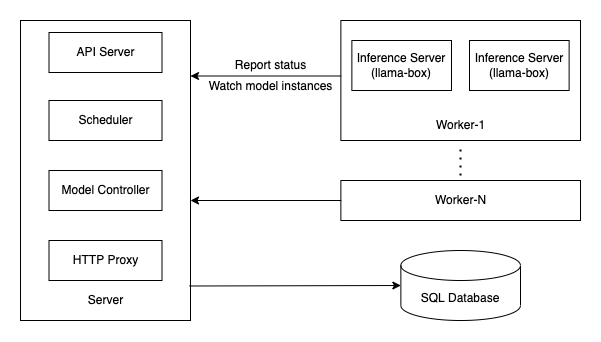

The diagram above was exported from draw.io. Its source (the exported page's mxGraphModel, read from the mxfile embedded in the PNG):
<mxGraphModel dx="1018" dy="656" grid="1" gridSize="10" guides="1" tooltips="1" connect="1" arrows="1" fold="1" page="1" pageScale="1" pageWidth="827" pageHeight="1169" math="0" shadow="0">
  <root>
    <mxCell id="5Lfs5DDcgB2oBAIX3btI-0" />
    <mxCell id="5Lfs5DDcgB2oBAIX3btI-1" parent="5Lfs5DDcgB2oBAIX3btI-0" />
    <mxCell id="5Lfs5DDcgB2oBAIX3btI-2" value="" style="rounded=0;whiteSpace=wrap;html=1;" parent="5Lfs5DDcgB2oBAIX3btI-1" vertex="1">
      <mxGeometry x="220" y="210" width="170" height="300" as="geometry" />
    </mxCell>
    <mxCell id="5Lfs5DDcgB2oBAIX3btI-3" value="" style="rounded=0;whiteSpace=wrap;html=1;" parent="5Lfs5DDcgB2oBAIX3btI-1" vertex="1">
      <mxGeometry x="540.75" y="160" width="329.25" height="200" as="geometry" />
    </mxCell>
    <mxCell id="5Lfs5DDcgB2oBAIX3btI-4" value="serving pod" style="rounded=0;whiteSpace=wrap;html=1;" parent="5Lfs5DDcgB2oBAIX3btI-1" vertex="1">
      <mxGeometry x="550.75" y="200" width="70.75" height="50" as="geometry" />
    </mxCell>
    <mxCell id="5Lfs5DDcgB2oBAIX3btI-5" value="Users" style="shape=umlActor;verticalLabelPosition=bottom;verticalAlign=top;html=1;outlineConnect=0;" parent="5Lfs5DDcgB2oBAIX3btI-1" vertex="1">
      <mxGeometry x="50" y="240" width="30" height="60" as="geometry" />
    </mxCell>
    <mxCell id="5Lfs5DDcgB2oBAIX3btI-6" value="" style="endArrow=classic;html=1;rounded=0;entryX=-0.012;entryY=0.219;entryDx=0;entryDy=0;entryPerimeter=0;" parent="5Lfs5DDcgB2oBAIX3btI-1" target="5Lfs5DDcgB2oBAIX3btI-2" edge="1">
      <mxGeometry width="50" height="50" relative="1" as="geometry">
        <mxPoint x="90" y="276" as="sourcePoint" />
        <mxPoint x="220" y="254" as="targetPoint" />
      </mxGeometry>
    </mxCell>
    <mxCell id="5Lfs5DDcgB2oBAIX3btI-7" value="/v1/chat/completions" style="text;html=1;align=center;verticalAlign=middle;resizable=0;points=[];autosize=1;strokeColor=none;fillColor=none;" parent="5Lfs5DDcgB2oBAIX3btI-1" vertex="1">
      <mxGeometry x="90" y="240" width="130" height="30" as="geometry" />
    </mxCell>
    <mxCell id="5Lfs5DDcgB2oBAIX3btI-8" value="Server" style="text;html=1;align=center;verticalAlign=middle;resizable=0;points=[];autosize=1;strokeColor=none;fillColor=none;" parent="5Lfs5DDcgB2oBAIX3btI-1" vertex="1">
      <mxGeometry x="275" y="475" width="60" height="30" as="geometry" />
    </mxCell>
    <mxCell id="5Lfs5DDcgB2oBAIX3btI-9" value="Kubernetes" style="text;html=1;align=center;verticalAlign=middle;resizable=0;points=[];autosize=1;strokeColor=none;fillColor=none;" parent="5Lfs5DDcgB2oBAIX3btI-1" vertex="1">
      <mxGeometry x="590.75" y="320" width="80" height="30" as="geometry" />
    </mxCell>
    <mxCell id="5Lfs5DDcgB2oBAIX3btI-10" value="sqlite/pgsql" style="shape=cylinder3;whiteSpace=wrap;html=1;boundedLbl=1;backgroundOutline=1;size=15;" parent="5Lfs5DDcgB2oBAIX3btI-1" vertex="1">
      <mxGeometry x="270" y="545" width="70" height="85" as="geometry" />
    </mxCell>
    <mxCell id="5Lfs5DDcgB2oBAIX3btI-11" value="API-Server" style="rounded=0;whiteSpace=wrap;html=1;" parent="5Lfs5DDcgB2oBAIX3btI-1" vertex="1">
      <mxGeometry x="248.5" y="222" width="113" height="40" as="geometry" />
    </mxCell>
    <mxCell id="5Lfs5DDcgB2oBAIX3btI-12" value="" style="endArrow=classic;html=1;rounded=0;exitX=0.5;exitY=1;exitDx=0;exitDy=0;entryX=0.5;entryY=0;entryDx=0;entryDy=0;entryPerimeter=0;" parent="5Lfs5DDcgB2oBAIX3btI-1" source="5Lfs5DDcgB2oBAIX3btI-2" target="5Lfs5DDcgB2oBAIX3btI-10" edge="1">
      <mxGeometry width="50" height="50" relative="1" as="geometry">
        <mxPoint x="140" y="510" as="sourcePoint" />
        <mxPoint x="190" y="460" as="targetPoint" />
      </mxGeometry>
    </mxCell>
    <mxCell id="5Lfs5DDcgB2oBAIX3btI-13" value="serving pod" style="rounded=0;whiteSpace=wrap;html=1;" parent="5Lfs5DDcgB2oBAIX3btI-1" vertex="1">
      <mxGeometry x="639.25" y="200" width="70.75" height="50" as="geometry" />
    </mxCell>
    <mxCell id="5Lfs5DDcgB2oBAIX3btI-14" value="Scheduler" style="rounded=0;whiteSpace=wrap;html=1;" parent="5Lfs5DDcgB2oBAIX3btI-1" vertex="1">
      <mxGeometry x="248.5" y="290" width="113" height="40" as="geometry" />
    </mxCell>
    <mxCell id="5Lfs5DDcgB2oBAIX3btI-17" value="Deployment Controller" style="rounded=0;whiteSpace=wrap;html=1;" parent="5Lfs5DDcgB2oBAIX3btI-1" vertex="1">
      <mxGeometry x="248.5" y="360" width="113" height="40" as="geometry" />
    </mxCell>
    <mxCell id="5Lfs5DDcgB2oBAIX3btI-18" value="HTTP Proxy" style="rounded=0;whiteSpace=wrap;html=1;" parent="5Lfs5DDcgB2oBAIX3btI-1" vertex="1">
      <mxGeometry x="248.5" y="430" width="113" height="40" as="geometry" />
    </mxCell>
    <mxCell id="3tMMxmId65HHiqjBje6l-0" value="" style="rounded=0;whiteSpace=wrap;html=1;" parent="5Lfs5DDcgB2oBAIX3btI-1" vertex="1">
      <mxGeometry x="540.75" y="380" width="180" height="200" as="geometry" />
    </mxCell>
    <mxCell id="3tMMxmId65HHiqjBje6l-1" value="serving process" style="rounded=0;whiteSpace=wrap;html=1;" parent="5Lfs5DDcgB2oBAIX3btI-1" vertex="1">
      <mxGeometry x="550.75" y="490" width="70.75" height="50" as="geometry" />
    </mxCell>
    <mxCell id="3tMMxmId65HHiqjBje6l-2" value="Node" style="text;html=1;align=center;verticalAlign=middle;resizable=0;points=[];autosize=1;strokeColor=none;fillColor=none;" parent="5Lfs5DDcgB2oBAIX3btI-1" vertex="1">
      <mxGeometry x="605.75" y="545" width="50" height="30" as="geometry" />
    </mxCell>
    <mxCell id="3tMMxmId65HHiqjBje6l-3" value="serving process" style="rounded=0;whiteSpace=wrap;html=1;" parent="5Lfs5DDcgB2oBAIX3btI-1" vertex="1">
      <mxGeometry x="639.25" y="490" width="70.75" height="50" as="geometry" />
    </mxCell>
    <mxCell id="3tMMxmId65HHiqjBje6l-4" value="" style="endArrow=classic;html=1;rounded=0;entryX=1;entryY=0.5;entryDx=0;entryDy=0;exitX=0;exitY=0.5;exitDx=0;exitDy=0;" parent="5Lfs5DDcgB2oBAIX3btI-1" source="3tMMxmId65HHiqjBje6l-16" edge="1">
      <mxGeometry width="50" height="50" relative="1" as="geometry">
        <mxPoint x="540" y="415" as="sourcePoint" />
        <mxPoint x="390" y="415" as="targetPoint" />
      </mxGeometry>
    </mxCell>
    <mxCell id="3tMMxmId65HHiqjBje6l-5" value="register node" style="text;html=1;align=center;verticalAlign=middle;resizable=0;points=[];autosize=1;strokeColor=none;fillColor=none;" parent="5Lfs5DDcgB2oBAIX3btI-1" vertex="1">
      <mxGeometry x="420.75" y="385" width="90" height="30" as="geometry" />
    </mxCell>
    <mxCell id="3tMMxmId65HHiqjBje6l-6" value="report status" style="text;html=1;align=center;verticalAlign=middle;resizable=0;points=[];autosize=1;strokeColor=none;fillColor=none;" parent="5Lfs5DDcgB2oBAIX3btI-1" vertex="1">
      <mxGeometry x="414" y="420" width="90" height="30" as="geometry" />
    </mxCell>
    <mxCell id="3tMMxmId65HHiqjBje6l-7" value="" style="endArrow=classic;html=1;rounded=0;entryX=1;entryY=0.5;entryDx=0;entryDy=0;exitX=0;exitY=0.5;exitDx=0;exitDy=0;" parent="5Lfs5DDcgB2oBAIX3btI-1" source="3tMMxmId65HHiqjBje6l-16" edge="1">
      <mxGeometry width="50" height="50" relative="1" as="geometry">
        <mxPoint x="541.1300000000001" y="479.5" as="sourcePoint" />
        <mxPoint x="390.3800000000001" y="479.5" as="targetPoint" />
      </mxGeometry>
    </mxCell>
    <mxCell id="3tMMxmId65HHiqjBje6l-8" value="watch model instances" style="text;html=1;align=center;verticalAlign=middle;resizable=0;points=[];autosize=1;strokeColor=none;fillColor=none;" parent="5Lfs5DDcgB2oBAIX3btI-1" vertex="1">
      <mxGeometry x="400.93" y="470" width="140" height="30" as="geometry" />
    </mxCell>
    <mxCell id="3tMMxmId65HHiqjBje6l-16" value="Worker" style="rounded=0;whiteSpace=wrap;html=1;" parent="5Lfs5DDcgB2oBAIX3btI-1" vertex="1">
      <mxGeometry x="580" y="415" width="113" height="40" as="geometry" />
    </mxCell>
    <mxCell id="3tMMxmId65HHiqjBje6l-17" value="Worker" style="rounded=0;whiteSpace=wrap;html=1;" parent="5Lfs5DDcgB2oBAIX3btI-1" vertex="1">
      <mxGeometry x="574.25" y="270" width="113" height="40" as="geometry" />
    </mxCell>
    <mxCell id="3tMMxmId65HHiqjBje6l-18" value="" style="endArrow=classic;html=1;rounded=0;entryX=1;entryY=0.5;entryDx=0;entryDy=0;exitX=0;exitY=0.5;exitDx=0;exitDy=0;" parent="5Lfs5DDcgB2oBAIX3btI-1" source="3tMMxmId65HHiqjBje6l-17" edge="1">
      <mxGeometry width="50" height="50" relative="1" as="geometry">
        <mxPoint x="540.18" y="260" as="sourcePoint" />
        <mxPoint x="390.18" y="260" as="targetPoint" />
      </mxGeometry>
    </mxCell>
    <mxCell id="3tMMxmId65HHiqjBje6l-20" value="report status" style="text;html=1;align=center;verticalAlign=middle;resizable=0;points=[];autosize=1;strokeColor=none;fillColor=none;" parent="5Lfs5DDcgB2oBAIX3btI-1" vertex="1">
      <mxGeometry x="414" y="270" width="90" height="30" as="geometry" />
    </mxCell>
    <mxCell id="3tMMxmId65HHiqjBje6l-21" value="" style="endArrow=classic;html=1;rounded=0;entryX=1;entryY=0.5;entryDx=0;entryDy=0;exitX=0;exitY=0.5;exitDx=0;exitDy=0;" parent="5Lfs5DDcgB2oBAIX3btI-1" source="3tMMxmId65HHiqjBje6l-17" edge="1">
      <mxGeometry width="50" height="50" relative="1" as="geometry">
        <mxPoint x="541.3100000000001" y="324.5" as="sourcePoint" />
        <mxPoint x="390.5600000000001" y="324.5" as="targetPoint" />
      </mxGeometry>
    </mxCell>
    <mxCell id="3tMMxmId65HHiqjBje6l-22" value="watch model instances" style="text;html=1;align=center;verticalAlign=middle;resizable=0;points=[];autosize=1;strokeColor=none;fillColor=none;" parent="5Lfs5DDcgB2oBAIX3btI-1" vertex="1">
      <mxGeometry x="408.75" y="310" width="140" height="30" as="geometry" />
    </mxCell>
    <mxCell id="3tMMxmId65HHiqjBje6l-23" value="register cluster" style="text;html=1;align=center;verticalAlign=middle;resizable=0;points=[];autosize=1;strokeColor=none;fillColor=none;" parent="5Lfs5DDcgB2oBAIX3btI-1" vertex="1">
      <mxGeometry x="420.93" y="240" width="100" height="30" as="geometry" />
    </mxCell>
    <mxCell id="3tMMxmId65HHiqjBje6l-24" value="NVIDIA GPU operator" style="rounded=0;whiteSpace=wrap;html=1;" parent="5Lfs5DDcgB2oBAIX3btI-1" vertex="1">
      <mxGeometry x="730" y="222" width="113" height="40" as="geometry" />
    </mxCell>
    <mxCell id="3tMMxmId65HHiqjBje6l-25" value="DCGM exporter" style="rounded=0;whiteSpace=wrap;html=1;" parent="5Lfs5DDcgB2oBAIX3btI-1" vertex="1">
      <mxGeometry x="730" y="290" width="113" height="40" as="geometry" />
    </mxCell>
  </root>
</mxGraphModel>